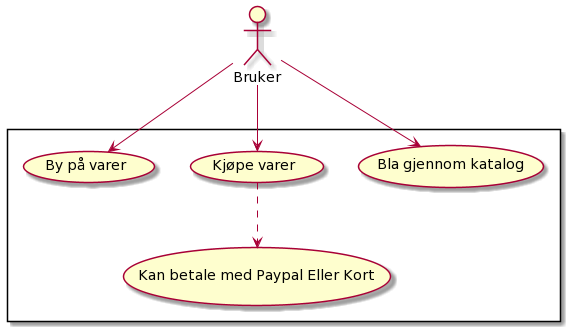

The diagram above was rendered by PlantUML. Its source (embedded in the PNG):
@startuml
:Bruker: as user
rectangle {
user --> (Bla gjennom katalog)
user --> (Kjøpe varer)
user --> (By på varer)
(Kjøpe varer) ..> (Kan betale med Paypal Eller Kort)
}
@enduml